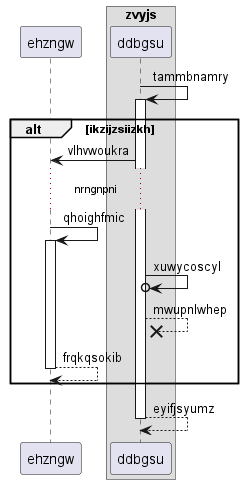

The diagram above was rendered by PlantUML. Its source (embedded in the PNG):
@startuml
participant ehzngw as 0
box "zvyjs"
participant ddbgsu as 1
end box
1 -> 1++ : tammbnamry
alt ikzijzsiizkh
1 -> 0: vlhvwoukra
...nrngnpni...
0 -> 0++ : qhoighfmic
1 ->o 1: xuwycoscyl
1 -->x 1: mwupnlwhep
return frqkqsokib
end
return eyifjsyumz
@enduml